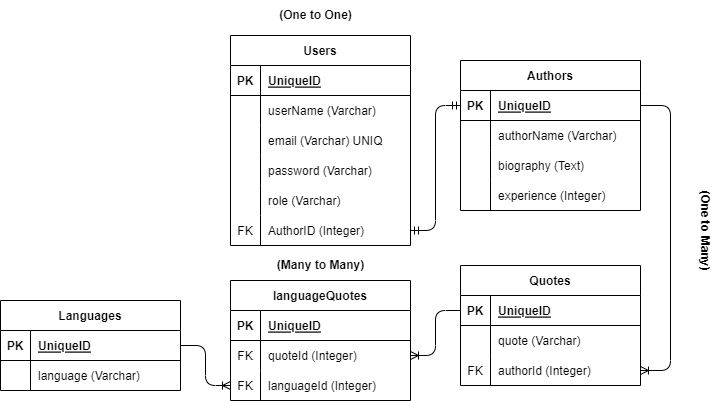

The diagram above was exported from draw.io. Its source (the exported page's mxGraphModel, read from the mxfile embedded in the PNG):
<mxGraphModel dx="595" dy="498" grid="1" gridSize="10" guides="1" tooltips="1" connect="1" arrows="1" fold="1" page="1" pageScale="1" pageWidth="850" pageHeight="1100" math="0" shadow="0">
  <root>
    <mxCell id="0" />
    <mxCell id="1" parent="0" />
    <mxCell id="2" value="Users" style="shape=table;startSize=30;container=1;collapsible=1;childLayout=tableLayout;fixedRows=1;rowLines=0;fontStyle=1;align=center;resizeLast=1;" parent="1" vertex="1">
      <mxGeometry x="335" y="355" width="180" height="210" as="geometry" />
    </mxCell>
    <mxCell id="3" value="" style="shape=tableRow;horizontal=0;startSize=0;swimlaneHead=0;swimlaneBody=0;fillColor=none;collapsible=0;dropTarget=0;points=[[0,0.5],[1,0.5]];portConstraint=eastwest;top=0;left=0;right=0;bottom=1;" parent="2" vertex="1">
      <mxGeometry y="30" width="180" height="30" as="geometry" />
    </mxCell>
    <mxCell id="4" value="PK" style="shape=partialRectangle;connectable=0;fillColor=none;top=0;left=0;bottom=0;right=0;fontStyle=1;overflow=hidden;" parent="3" vertex="1">
      <mxGeometry width="30" height="30" as="geometry">
        <mxRectangle width="30" height="30" as="alternateBounds" />
      </mxGeometry>
    </mxCell>
    <mxCell id="5" value="UniqueID" style="shape=partialRectangle;connectable=0;fillColor=none;top=0;left=0;bottom=0;right=0;align=left;spacingLeft=6;fontStyle=5;overflow=hidden;" parent="3" vertex="1">
      <mxGeometry x="30" width="150" height="30" as="geometry">
        <mxRectangle width="150" height="30" as="alternateBounds" />
      </mxGeometry>
    </mxCell>
    <mxCell id="6" value="" style="shape=tableRow;horizontal=0;startSize=0;swimlaneHead=0;swimlaneBody=0;fillColor=none;collapsible=0;dropTarget=0;points=[[0,0.5],[1,0.5]];portConstraint=eastwest;top=0;left=0;right=0;bottom=0;" parent="2" vertex="1">
      <mxGeometry y="60" width="180" height="30" as="geometry" />
    </mxCell>
    <mxCell id="7" value="" style="shape=partialRectangle;connectable=0;fillColor=none;top=0;left=0;bottom=0;right=0;editable=1;overflow=hidden;" parent="6" vertex="1">
      <mxGeometry width="30" height="30" as="geometry">
        <mxRectangle width="30" height="30" as="alternateBounds" />
      </mxGeometry>
    </mxCell>
    <mxCell id="8" value="userName (Varchar)" style="shape=partialRectangle;connectable=0;fillColor=none;top=0;left=0;bottom=0;right=0;align=left;spacingLeft=6;overflow=hidden;" parent="6" vertex="1">
      <mxGeometry x="30" width="150" height="30" as="geometry">
        <mxRectangle width="150" height="30" as="alternateBounds" />
      </mxGeometry>
    </mxCell>
    <mxCell id="9" value="" style="shape=tableRow;horizontal=0;startSize=0;swimlaneHead=0;swimlaneBody=0;fillColor=none;collapsible=0;dropTarget=0;points=[[0,0.5],[1,0.5]];portConstraint=eastwest;top=0;left=0;right=0;bottom=0;" parent="2" vertex="1">
      <mxGeometry y="90" width="180" height="30" as="geometry" />
    </mxCell>
    <mxCell id="10" value="" style="shape=partialRectangle;connectable=0;fillColor=none;top=0;left=0;bottom=0;right=0;editable=1;overflow=hidden;" parent="9" vertex="1">
      <mxGeometry width="30" height="30" as="geometry">
        <mxRectangle width="30" height="30" as="alternateBounds" />
      </mxGeometry>
    </mxCell>
    <mxCell id="11" value="email (Varchar) UNIQ" style="shape=partialRectangle;connectable=0;fillColor=none;top=0;left=0;bottom=0;right=0;align=left;spacingLeft=6;overflow=hidden;" parent="9" vertex="1">
      <mxGeometry x="30" width="150" height="30" as="geometry">
        <mxRectangle width="150" height="30" as="alternateBounds" />
      </mxGeometry>
    </mxCell>
    <mxCell id="12" value="" style="shape=tableRow;horizontal=0;startSize=0;swimlaneHead=0;swimlaneBody=0;fillColor=none;collapsible=0;dropTarget=0;points=[[0,0.5],[1,0.5]];portConstraint=eastwest;top=0;left=0;right=0;bottom=0;" parent="2" vertex="1">
      <mxGeometry y="120" width="180" height="30" as="geometry" />
    </mxCell>
    <mxCell id="13" value="" style="shape=partialRectangle;connectable=0;fillColor=none;top=0;left=0;bottom=0;right=0;editable=1;overflow=hidden;" parent="12" vertex="1">
      <mxGeometry width="30" height="30" as="geometry">
        <mxRectangle width="30" height="30" as="alternateBounds" />
      </mxGeometry>
    </mxCell>
    <mxCell id="14" value="password (Varchar)" style="shape=partialRectangle;connectable=0;fillColor=none;top=0;left=0;bottom=0;right=0;align=left;spacingLeft=6;overflow=hidden;" parent="12" vertex="1">
      <mxGeometry x="30" width="150" height="30" as="geometry">
        <mxRectangle width="150" height="30" as="alternateBounds" />
      </mxGeometry>
    </mxCell>
    <mxCell id="15" value="" style="shape=tableRow;horizontal=0;startSize=0;swimlaneHead=0;swimlaneBody=0;fillColor=none;collapsible=0;dropTarget=0;points=[[0,0.5],[1,0.5]];portConstraint=eastwest;top=0;left=0;right=0;bottom=0;" parent="2" vertex="1">
      <mxGeometry y="150" width="180" height="30" as="geometry" />
    </mxCell>
    <mxCell id="16" value="" style="shape=partialRectangle;connectable=0;fillColor=none;top=0;left=0;bottom=0;right=0;editable=1;overflow=hidden;" parent="15" vertex="1">
      <mxGeometry width="30" height="30" as="geometry">
        <mxRectangle width="30" height="30" as="alternateBounds" />
      </mxGeometry>
    </mxCell>
    <mxCell id="17" value="role (Varchar)" style="shape=partialRectangle;connectable=0;fillColor=none;top=0;left=0;bottom=0;right=0;align=left;spacingLeft=6;overflow=hidden;" parent="15" vertex="1">
      <mxGeometry x="30" width="150" height="30" as="geometry">
        <mxRectangle width="150" height="30" as="alternateBounds" />
      </mxGeometry>
    </mxCell>
    <mxCell id="93" value="" style="shape=tableRow;horizontal=0;startSize=0;swimlaneHead=0;swimlaneBody=0;fillColor=none;collapsible=0;dropTarget=0;points=[[0,0.5],[1,0.5]];portConstraint=eastwest;top=0;left=0;right=0;bottom=0;" parent="2" vertex="1">
      <mxGeometry y="180" width="180" height="30" as="geometry" />
    </mxCell>
    <mxCell id="94" value="FK" style="shape=partialRectangle;connectable=0;fillColor=none;top=0;left=0;bottom=0;right=0;editable=1;overflow=hidden;" parent="93" vertex="1">
      <mxGeometry width="30" height="30" as="geometry">
        <mxRectangle width="30" height="30" as="alternateBounds" />
      </mxGeometry>
    </mxCell>
    <mxCell id="95" value="AuthorID (Integer)" style="shape=partialRectangle;connectable=0;fillColor=none;top=0;left=0;bottom=0;right=0;align=left;spacingLeft=6;overflow=hidden;" parent="93" vertex="1">
      <mxGeometry x="30" width="150" height="30" as="geometry">
        <mxRectangle width="150" height="30" as="alternateBounds" />
      </mxGeometry>
    </mxCell>
    <mxCell id="18" value="Authors" style="shape=table;startSize=30;container=1;collapsible=1;childLayout=tableLayout;fixedRows=1;rowLines=0;fontStyle=1;align=center;resizeLast=1;" parent="1" vertex="1">
      <mxGeometry x="565" y="380" width="180" height="150" as="geometry" />
    </mxCell>
    <mxCell id="19" value="" style="shape=tableRow;horizontal=0;startSize=0;swimlaneHead=0;swimlaneBody=0;fillColor=none;collapsible=0;dropTarget=0;points=[[0,0.5],[1,0.5]];portConstraint=eastwest;top=0;left=0;right=0;bottom=1;" parent="18" vertex="1">
      <mxGeometry y="30" width="180" height="30" as="geometry" />
    </mxCell>
    <mxCell id="20" value="PK" style="shape=partialRectangle;connectable=0;fillColor=none;top=0;left=0;bottom=0;right=0;fontStyle=1;overflow=hidden;" parent="19" vertex="1">
      <mxGeometry width="30" height="30" as="geometry">
        <mxRectangle width="30" height="30" as="alternateBounds" />
      </mxGeometry>
    </mxCell>
    <mxCell id="21" value="UniqueID" style="shape=partialRectangle;connectable=0;fillColor=none;top=0;left=0;bottom=0;right=0;align=left;spacingLeft=6;fontStyle=5;overflow=hidden;" parent="19" vertex="1">
      <mxGeometry x="30" width="150" height="30" as="geometry">
        <mxRectangle width="150" height="30" as="alternateBounds" />
      </mxGeometry>
    </mxCell>
    <mxCell id="22" value="" style="shape=tableRow;horizontal=0;startSize=0;swimlaneHead=0;swimlaneBody=0;fillColor=none;collapsible=0;dropTarget=0;points=[[0,0.5],[1,0.5]];portConstraint=eastwest;top=0;left=0;right=0;bottom=0;" parent="18" vertex="1">
      <mxGeometry y="60" width="180" height="30" as="geometry" />
    </mxCell>
    <mxCell id="23" value="" style="shape=partialRectangle;connectable=0;fillColor=none;top=0;left=0;bottom=0;right=0;editable=1;overflow=hidden;" parent="22" vertex="1">
      <mxGeometry width="30" height="30" as="geometry">
        <mxRectangle width="30" height="30" as="alternateBounds" />
      </mxGeometry>
    </mxCell>
    <mxCell id="24" value="authorName (Varchar)" style="shape=partialRectangle;connectable=0;fillColor=none;top=0;left=0;bottom=0;right=0;align=left;spacingLeft=6;overflow=hidden;" parent="22" vertex="1">
      <mxGeometry x="30" width="150" height="30" as="geometry">
        <mxRectangle width="150" height="30" as="alternateBounds" />
      </mxGeometry>
    </mxCell>
    <mxCell id="25" value="" style="shape=tableRow;horizontal=0;startSize=0;swimlaneHead=0;swimlaneBody=0;fillColor=none;collapsible=0;dropTarget=0;points=[[0,0.5],[1,0.5]];portConstraint=eastwest;top=0;left=0;right=0;bottom=0;" parent="18" vertex="1">
      <mxGeometry y="90" width="180" height="30" as="geometry" />
    </mxCell>
    <mxCell id="26" value="" style="shape=partialRectangle;connectable=0;fillColor=none;top=0;left=0;bottom=0;right=0;editable=1;overflow=hidden;" parent="25" vertex="1">
      <mxGeometry width="30" height="30" as="geometry">
        <mxRectangle width="30" height="30" as="alternateBounds" />
      </mxGeometry>
    </mxCell>
    <mxCell id="27" value="biography (Text)" style="shape=partialRectangle;connectable=0;fillColor=none;top=0;left=0;bottom=0;right=0;align=left;spacingLeft=6;overflow=hidden;" parent="25" vertex="1">
      <mxGeometry x="30" width="150" height="30" as="geometry">
        <mxRectangle width="150" height="30" as="alternateBounds" />
      </mxGeometry>
    </mxCell>
    <mxCell id="28" value="" style="shape=tableRow;horizontal=0;startSize=0;swimlaneHead=0;swimlaneBody=0;fillColor=none;collapsible=0;dropTarget=0;points=[[0,0.5],[1,0.5]];portConstraint=eastwest;top=0;left=0;right=0;bottom=0;" parent="18" vertex="1">
      <mxGeometry y="120" width="180" height="30" as="geometry" />
    </mxCell>
    <mxCell id="29" value="" style="shape=partialRectangle;connectable=0;fillColor=none;top=0;left=0;bottom=0;right=0;editable=1;overflow=hidden;" parent="28" vertex="1">
      <mxGeometry width="30" height="30" as="geometry">
        <mxRectangle width="30" height="30" as="alternateBounds" />
      </mxGeometry>
    </mxCell>
    <mxCell id="30" value="experience (Integer)" style="shape=partialRectangle;connectable=0;fillColor=none;top=0;left=0;bottom=0;right=0;align=left;spacingLeft=6;overflow=hidden;" parent="28" vertex="1">
      <mxGeometry x="30" width="150" height="30" as="geometry">
        <mxRectangle width="150" height="30" as="alternateBounds" />
      </mxGeometry>
    </mxCell>
    <mxCell id="31" value="Quotes" style="shape=table;startSize=30;container=1;collapsible=1;childLayout=tableLayout;fixedRows=1;rowLines=0;fontStyle=1;align=center;resizeLast=1;" parent="1" vertex="1">
      <mxGeometry x="565" y="585" width="180" height="120" as="geometry" />
    </mxCell>
    <mxCell id="32" value="" style="shape=tableRow;horizontal=0;startSize=0;swimlaneHead=0;swimlaneBody=0;fillColor=none;collapsible=0;dropTarget=0;points=[[0,0.5],[1,0.5]];portConstraint=eastwest;top=0;left=0;right=0;bottom=1;" parent="31" vertex="1">
      <mxGeometry y="30" width="180" height="30" as="geometry" />
    </mxCell>
    <mxCell id="33" value="PK" style="shape=partialRectangle;connectable=0;fillColor=none;top=0;left=0;bottom=0;right=0;fontStyle=1;overflow=hidden;" parent="32" vertex="1">
      <mxGeometry width="30" height="30" as="geometry">
        <mxRectangle width="30" height="30" as="alternateBounds" />
      </mxGeometry>
    </mxCell>
    <mxCell id="34" value="UniqueID" style="shape=partialRectangle;connectable=0;fillColor=none;top=0;left=0;bottom=0;right=0;align=left;spacingLeft=6;fontStyle=5;overflow=hidden;" parent="32" vertex="1">
      <mxGeometry x="30" width="150" height="30" as="geometry">
        <mxRectangle width="150" height="30" as="alternateBounds" />
      </mxGeometry>
    </mxCell>
    <mxCell id="35" value="" style="shape=tableRow;horizontal=0;startSize=0;swimlaneHead=0;swimlaneBody=0;fillColor=none;collapsible=0;dropTarget=0;points=[[0,0.5],[1,0.5]];portConstraint=eastwest;top=0;left=0;right=0;bottom=0;" parent="31" vertex="1">
      <mxGeometry y="60" width="180" height="30" as="geometry" />
    </mxCell>
    <mxCell id="36" value="" style="shape=partialRectangle;connectable=0;fillColor=none;top=0;left=0;bottom=0;right=0;editable=1;overflow=hidden;" parent="35" vertex="1">
      <mxGeometry width="30" height="30" as="geometry">
        <mxRectangle width="30" height="30" as="alternateBounds" />
      </mxGeometry>
    </mxCell>
    <mxCell id="37" value="quote (Varchar)" style="shape=partialRectangle;connectable=0;fillColor=none;top=0;left=0;bottom=0;right=0;align=left;spacingLeft=6;overflow=hidden;" parent="35" vertex="1">
      <mxGeometry x="30" width="150" height="30" as="geometry">
        <mxRectangle width="150" height="30" as="alternateBounds" />
      </mxGeometry>
    </mxCell>
    <mxCell id="41" value="" style="shape=tableRow;horizontal=0;startSize=0;swimlaneHead=0;swimlaneBody=0;fillColor=none;collapsible=0;dropTarget=0;points=[[0,0.5],[1,0.5]];portConstraint=eastwest;top=0;left=0;right=0;bottom=0;" parent="31" vertex="1">
      <mxGeometry y="90" width="180" height="30" as="geometry" />
    </mxCell>
    <mxCell id="42" value="FK" style="shape=partialRectangle;connectable=0;fillColor=none;top=0;left=0;bottom=0;right=0;editable=1;overflow=hidden;" parent="41" vertex="1">
      <mxGeometry width="30" height="30" as="geometry">
        <mxRectangle width="30" height="30" as="alternateBounds" />
      </mxGeometry>
    </mxCell>
    <mxCell id="43" value="authorId (Integer)" style="shape=partialRectangle;connectable=0;fillColor=none;top=0;left=0;bottom=0;right=0;align=left;spacingLeft=6;overflow=hidden;" parent="41" vertex="1">
      <mxGeometry x="30" width="150" height="30" as="geometry">
        <mxRectangle width="150" height="30" as="alternateBounds" />
      </mxGeometry>
    </mxCell>
    <mxCell id="44" value="Languages" style="shape=table;startSize=30;container=1;collapsible=1;childLayout=tableLayout;fixedRows=1;rowLines=0;fontStyle=1;align=center;resizeLast=1;" parent="1" vertex="1">
      <mxGeometry x="105" y="620" width="180" height="90" as="geometry" />
    </mxCell>
    <mxCell id="45" value="" style="shape=tableRow;horizontal=0;startSize=0;swimlaneHead=0;swimlaneBody=0;fillColor=none;collapsible=0;dropTarget=0;points=[[0,0.5],[1,0.5]];portConstraint=eastwest;top=0;left=0;right=0;bottom=1;" parent="44" vertex="1">
      <mxGeometry y="30" width="180" height="30" as="geometry" />
    </mxCell>
    <mxCell id="46" value="PK" style="shape=partialRectangle;connectable=0;fillColor=none;top=0;left=0;bottom=0;right=0;fontStyle=1;overflow=hidden;" parent="45" vertex="1">
      <mxGeometry width="30" height="30" as="geometry">
        <mxRectangle width="30" height="30" as="alternateBounds" />
      </mxGeometry>
    </mxCell>
    <mxCell id="47" value="UniqueID" style="shape=partialRectangle;connectable=0;fillColor=none;top=0;left=0;bottom=0;right=0;align=left;spacingLeft=6;fontStyle=5;overflow=hidden;" parent="45" vertex="1">
      <mxGeometry x="30" width="150" height="30" as="geometry">
        <mxRectangle width="150" height="30" as="alternateBounds" />
      </mxGeometry>
    </mxCell>
    <mxCell id="48" value="" style="shape=tableRow;horizontal=0;startSize=0;swimlaneHead=0;swimlaneBody=0;fillColor=none;collapsible=0;dropTarget=0;points=[[0,0.5],[1,0.5]];portConstraint=eastwest;top=0;left=0;right=0;bottom=0;" parent="44" vertex="1">
      <mxGeometry y="60" width="180" height="30" as="geometry" />
    </mxCell>
    <mxCell id="49" value="" style="shape=partialRectangle;connectable=0;fillColor=none;top=0;left=0;bottom=0;right=0;editable=1;overflow=hidden;" parent="48" vertex="1">
      <mxGeometry width="30" height="30" as="geometry">
        <mxRectangle width="30" height="30" as="alternateBounds" />
      </mxGeometry>
    </mxCell>
    <mxCell id="50" value="language (Varchar)" style="shape=partialRectangle;connectable=0;fillColor=none;top=0;left=0;bottom=0;right=0;align=left;spacingLeft=6;overflow=hidden;" parent="48" vertex="1">
      <mxGeometry x="30" width="150" height="30" as="geometry">
        <mxRectangle width="150" height="30" as="alternateBounds" />
      </mxGeometry>
    </mxCell>
    <mxCell id="57" value="languageQuotes" style="shape=table;startSize=30;container=1;collapsible=1;childLayout=tableLayout;fixedRows=1;rowLines=0;fontStyle=1;align=center;resizeLast=1;" parent="1" vertex="1">
      <mxGeometry x="335" y="600" width="180" height="120" as="geometry" />
    </mxCell>
    <mxCell id="58" value="" style="shape=tableRow;horizontal=0;startSize=0;swimlaneHead=0;swimlaneBody=0;fillColor=none;collapsible=0;dropTarget=0;points=[[0,0.5],[1,0.5]];portConstraint=eastwest;top=0;left=0;right=0;bottom=1;" parent="57" vertex="1">
      <mxGeometry y="30" width="180" height="30" as="geometry" />
    </mxCell>
    <mxCell id="59" value="PK" style="shape=partialRectangle;connectable=0;fillColor=none;top=0;left=0;bottom=0;right=0;fontStyle=1;overflow=hidden;" parent="58" vertex="1">
      <mxGeometry width="30" height="30" as="geometry">
        <mxRectangle width="30" height="30" as="alternateBounds" />
      </mxGeometry>
    </mxCell>
    <mxCell id="60" value="UniqueID" style="shape=partialRectangle;connectable=0;fillColor=none;top=0;left=0;bottom=0;right=0;align=left;spacingLeft=6;fontStyle=5;overflow=hidden;" parent="58" vertex="1">
      <mxGeometry x="30" width="150" height="30" as="geometry">
        <mxRectangle width="150" height="30" as="alternateBounds" />
      </mxGeometry>
    </mxCell>
    <mxCell id="61" value="" style="shape=tableRow;horizontal=0;startSize=0;swimlaneHead=0;swimlaneBody=0;fillColor=none;collapsible=0;dropTarget=0;points=[[0,0.5],[1,0.5]];portConstraint=eastwest;top=0;left=0;right=0;bottom=0;" parent="57" vertex="1">
      <mxGeometry y="60" width="180" height="30" as="geometry" />
    </mxCell>
    <mxCell id="62" value="FK" style="shape=partialRectangle;connectable=0;fillColor=none;top=0;left=0;bottom=0;right=0;editable=1;overflow=hidden;" parent="61" vertex="1">
      <mxGeometry width="30" height="30" as="geometry">
        <mxRectangle width="30" height="30" as="alternateBounds" />
      </mxGeometry>
    </mxCell>
    <mxCell id="63" value="quoteId (Integer)" style="shape=partialRectangle;connectable=0;fillColor=none;top=0;left=0;bottom=0;right=0;align=left;spacingLeft=6;overflow=hidden;" parent="61" vertex="1">
      <mxGeometry x="30" width="150" height="30" as="geometry">
        <mxRectangle width="150" height="30" as="alternateBounds" />
      </mxGeometry>
    </mxCell>
    <mxCell id="64" value="" style="shape=tableRow;horizontal=0;startSize=0;swimlaneHead=0;swimlaneBody=0;fillColor=none;collapsible=0;dropTarget=0;points=[[0,0.5],[1,0.5]];portConstraint=eastwest;top=0;left=0;right=0;bottom=0;" parent="57" vertex="1">
      <mxGeometry y="90" width="180" height="30" as="geometry" />
    </mxCell>
    <mxCell id="65" value="FK" style="shape=partialRectangle;connectable=0;fillColor=none;top=0;left=0;bottom=0;right=0;editable=1;overflow=hidden;" parent="64" vertex="1">
      <mxGeometry width="30" height="30" as="geometry">
        <mxRectangle width="30" height="30" as="alternateBounds" />
      </mxGeometry>
    </mxCell>
    <mxCell id="66" value="languageId (Integer)" style="shape=partialRectangle;connectable=0;fillColor=none;top=0;left=0;bottom=0;right=0;align=left;spacingLeft=6;overflow=hidden;" parent="64" vertex="1">
      <mxGeometry x="30" width="150" height="30" as="geometry">
        <mxRectangle width="150" height="30" as="alternateBounds" />
      </mxGeometry>
    </mxCell>
    <mxCell id="70" value="" style="edgeStyle=orthogonalEdgeStyle;fontSize=12;html=1;endArrow=ERoneToMany;exitX=1;exitY=0.5;exitDx=0;exitDy=0;entryX=0;entryY=0.5;entryDx=0;entryDy=0;" parent="1" source="45" target="64" edge="1">
      <mxGeometry width="100" height="100" relative="1" as="geometry">
        <mxPoint x="325" y="610" as="sourcePoint" />
        <mxPoint x="425" y="510" as="targetPoint" />
      </mxGeometry>
    </mxCell>
    <mxCell id="71" value="" style="edgeStyle=orthogonalEdgeStyle;fontSize=12;html=1;endArrow=ERoneToMany;exitX=0;exitY=0.5;exitDx=0;exitDy=0;entryX=1;entryY=0.5;entryDx=0;entryDy=0;" parent="1" source="32" target="61" edge="1">
      <mxGeometry width="100" height="100" relative="1" as="geometry">
        <mxPoint x="455" y="485" as="sourcePoint" />
        <mxPoint x="495" y="520" as="targetPoint" />
      </mxGeometry>
    </mxCell>
    <mxCell id="88" value="&lt;b&gt;(One to Many)&lt;/b&gt;" style="text;html=1;align=center;verticalAlign=middle;resizable=0;points=[];autosize=1;strokeColor=none;fillColor=none;rotation=90;" parent="1" vertex="1">
      <mxGeometry x="760" y="535" width="100" height="30" as="geometry" />
    </mxCell>
    <mxCell id="90" value="" style="edgeStyle=entityRelationEdgeStyle;fontSize=12;html=1;endArrow=ERoneToMany;entryX=1;entryY=0.5;entryDx=0;entryDy=0;exitX=1;exitY=0.5;exitDx=0;exitDy=0;" parent="1" source="19" target="41" edge="1">
      <mxGeometry width="100" height="100" relative="1" as="geometry">
        <mxPoint x="530" y="600" as="sourcePoint" />
        <mxPoint x="630" y="500" as="targetPoint" />
      </mxGeometry>
    </mxCell>
    <mxCell id="92" value="&lt;b&gt;(Many to Many)&lt;/b&gt;" style="text;html=1;align=center;verticalAlign=middle;resizable=0;points=[];autosize=1;strokeColor=none;fillColor=none;" parent="1" vertex="1">
      <mxGeometry x="370" y="570" width="110" height="30" as="geometry" />
    </mxCell>
    <mxCell id="96" value="" style="edgeStyle=orthogonalEdgeStyle;fontSize=12;html=1;endArrow=ERmandOne;startArrow=ERmandOne;exitX=1;exitY=0.5;exitDx=0;exitDy=0;entryX=0;entryY=0.5;entryDx=0;entryDy=0;" parent="1" source="93" target="19" edge="1">
      <mxGeometry width="100" height="100" relative="1" as="geometry">
        <mxPoint x="420" y="570" as="sourcePoint" />
        <mxPoint x="520" y="470" as="targetPoint" />
      </mxGeometry>
    </mxCell>
    <mxCell id="99" value="&lt;b&gt;(One to One)&lt;/b&gt;" style="text;html=1;align=center;verticalAlign=middle;resizable=0;points=[];autosize=1;strokeColor=none;fillColor=none;" parent="1" vertex="1">
      <mxGeometry x="370" y="320" width="100" height="30" as="geometry" />
    </mxCell>
  </root>
</mxGraphModel>